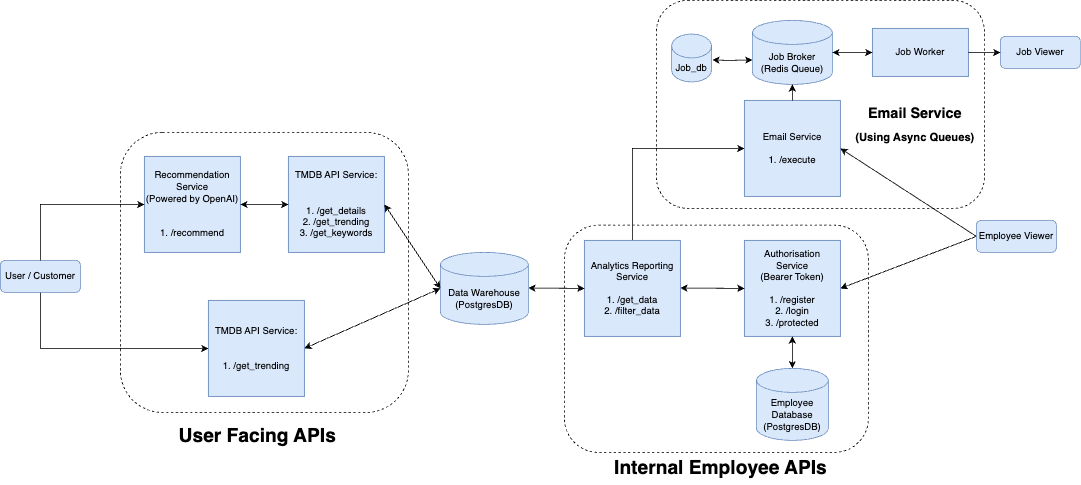

The diagram above was exported from draw.io. Its source (the exported page's mxGraphModel, read from the mxfile embedded in the PNG):
<mxGraphModel dx="2528" dy="905" grid="1" gridSize="10" guides="1" tooltips="1" connect="1" arrows="1" fold="1" page="1" pageScale="1" pageWidth="850" pageHeight="1100" math="0" shadow="0">
  <root>
    <mxCell id="0" />
    <mxCell id="1" parent="0" />
    <mxCell id="z6GYM_xO4IkzXsx2LWee-50" value="" style="rounded=1;whiteSpace=wrap;html=1;glass=0;sketch=0;dashed=1;fillColor=none;" vertex="1" parent="1">
      <mxGeometry x="-100" y="210" width="360" height="350" as="geometry" />
    </mxCell>
    <mxCell id="z6GYM_xO4IkzXsx2LWee-48" value="" style="rounded=1;whiteSpace=wrap;html=1;glass=0;sketch=0;dashed=1;fillColor=none;" vertex="1" parent="1">
      <mxGeometry x="570" y="45" width="410" height="260" as="geometry" />
    </mxCell>
    <mxCell id="z6GYM_xO4IkzXsx2LWee-51" value="" style="rounded=1;whiteSpace=wrap;html=1;glass=0;sketch=0;dashed=1;fillColor=none;" vertex="1" parent="1">
      <mxGeometry x="455" y="326" width="380" height="284" as="geometry" />
    </mxCell>
    <mxCell id="z6GYM_xO4IkzXsx2LWee-18" style="edgeStyle=orthogonalEdgeStyle;rounded=0;orthogonalLoop=1;jettySize=auto;html=1;exitX=0.5;exitY=1;exitDx=0;exitDy=0;entryX=0;entryY=0.5;entryDx=0;entryDy=0;" edge="1" parent="1" source="z6GYM_xO4IkzXsx2LWee-1" target="z6GYM_xO4IkzXsx2LWee-2">
      <mxGeometry relative="1" as="geometry" />
    </mxCell>
    <mxCell id="z6GYM_xO4IkzXsx2LWee-1" value="&lt;div style=&quot;text-align: justify; line-height: 170%;&quot;&gt;&lt;span style=&quot;background-color: initial;&quot;&gt;User / Customer&lt;/span&gt;&lt;/div&gt;" style="rounded=1;whiteSpace=wrap;html=1;align=center;sketch=0;glass=0;fillColor=#dae8fc;strokeColor=#6c8ebf;" vertex="1" parent="1">
      <mxGeometry x="-250" y="370" width="100" height="40" as="geometry" />
    </mxCell>
    <mxCell id="z6GYM_xO4IkzXsx2LWee-2" value="TMDB API Service:&lt;br&gt;&lt;br&gt;&lt;br&gt;1. /get_trending&lt;br&gt;" style="rounded=0;whiteSpace=wrap;html=1;fillColor=#dae8fc;strokeColor=#6c8ebf;" vertex="1" parent="1">
      <mxGeometry x="10" y="420" width="120" height="120" as="geometry" />
    </mxCell>
    <mxCell id="z6GYM_xO4IkzXsx2LWee-3" value="Data Warehouse&lt;br&gt;(PostgresDB)" style="shape=cylinder3;whiteSpace=wrap;html=1;boundedLbl=1;backgroundOutline=1;size=15;rounded=0;glass=0;sketch=0;fillColor=#dae8fc;strokeColor=#6c8ebf;" vertex="1" parent="1">
      <mxGeometry x="300" y="360" width="110" height="90" as="geometry" />
    </mxCell>
    <mxCell id="z6GYM_xO4IkzXsx2LWee-4" value="Authorisation&lt;br&gt;Service&lt;br&gt;(Bearer Token)&lt;br&gt;&lt;br&gt;1. /register&lt;br&gt;2. /login&lt;br&gt;3. /protected" style="rounded=0;whiteSpace=wrap;html=1;glass=0;sketch=0;fillColor=#dae8fc;strokeColor=#6c8ebf;" vertex="1" parent="1">
      <mxGeometry x="680" y="345" width="120" height="120" as="geometry" />
    </mxCell>
    <mxCell id="z6GYM_xO4IkzXsx2LWee-56" style="edgeStyle=orthogonalEdgeStyle;rounded=0;orthogonalLoop=1;jettySize=auto;html=1;exitX=0.5;exitY=0;exitDx=0;exitDy=0;entryX=0;entryY=0.5;entryDx=0;entryDy=0;" edge="1" parent="1" source="z6GYM_xO4IkzXsx2LWee-5" target="z6GYM_xO4IkzXsx2LWee-6">
      <mxGeometry relative="1" as="geometry" />
    </mxCell>
    <mxCell id="z6GYM_xO4IkzXsx2LWee-5" value="Analytics Reporting Service&lt;br&gt;&lt;br&gt;1. /get_data&lt;br&gt;2. /filter_data" style="rounded=0;whiteSpace=wrap;html=1;glass=0;sketch=0;fillColor=#dae8fc;strokeColor=#6c8ebf;" vertex="1" parent="1">
      <mxGeometry x="480" y="345" width="120" height="120" as="geometry" />
    </mxCell>
    <mxCell id="z6GYM_xO4IkzXsx2LWee-6" value="Email Service&lt;br&gt;&lt;br&gt;1. /execute" style="rounded=0;whiteSpace=wrap;html=1;glass=0;sketch=0;fillColor=#dae8fc;strokeColor=#6c8ebf;" vertex="1" parent="1">
      <mxGeometry x="680" y="170" width="120" height="120" as="geometry" />
    </mxCell>
    <mxCell id="z6GYM_xO4IkzXsx2LWee-7" value="Recommendation Service&lt;br&gt;(Powered by OpenAI)&lt;br&gt;&lt;br&gt;&lt;br&gt;1. /recommend" style="rounded=0;whiteSpace=wrap;html=1;glass=0;sketch=0;fillColor=#dae8fc;strokeColor=#6c8ebf;" vertex="1" parent="1">
      <mxGeometry x="-70" y="240" width="120" height="120" as="geometry" />
    </mxCell>
    <mxCell id="z6GYM_xO4IkzXsx2LWee-8" value="Job_db" style="shape=cylinder3;whiteSpace=wrap;html=1;boundedLbl=1;backgroundOutline=1;size=15;rounded=0;glass=0;sketch=0;fillColor=#dae8fc;strokeColor=#6c8ebf;" vertex="1" parent="1">
      <mxGeometry x="589" y="87" width="50" height="60" as="geometry" />
    </mxCell>
    <mxCell id="z6GYM_xO4IkzXsx2LWee-9" value="Job Broker&lt;br&gt;(Redis Queue)" style="shape=cylinder3;whiteSpace=wrap;html=1;boundedLbl=1;backgroundOutline=1;size=15;rounded=0;glass=0;sketch=0;fillColor=#dae8fc;strokeColor=#6c8ebf;" vertex="1" parent="1">
      <mxGeometry x="690" y="70" width="100" height="80" as="geometry" />
    </mxCell>
    <mxCell id="z6GYM_xO4IkzXsx2LWee-13" value="TMDB API Service:&lt;br&gt;&lt;br&gt;&lt;br&gt;1. /get_details&lt;br&gt;2. /get_trending&lt;br&gt;3. /get_keywords" style="rounded=0;whiteSpace=wrap;html=1;fillColor=#dae8fc;strokeColor=#6c8ebf;" vertex="1" parent="1">
      <mxGeometry x="110" y="240" width="120" height="120" as="geometry" />
    </mxCell>
    <mxCell id="z6GYM_xO4IkzXsx2LWee-19" value="" style="endArrow=classic;startArrow=classic;html=1;rounded=0;entryX=0;entryY=0.5;entryDx=0;entryDy=0;" edge="1" parent="1" target="z6GYM_xO4IkzXsx2LWee-13">
      <mxGeometry width="50" height="50" relative="1" as="geometry">
        <mxPoint x="50" y="300" as="sourcePoint" />
        <mxPoint x="70" y="250" as="targetPoint" />
      </mxGeometry>
    </mxCell>
    <mxCell id="z6GYM_xO4IkzXsx2LWee-20" value="" style="endArrow=classic;startArrow=classic;html=1;rounded=0;entryX=0;entryY=0.5;entryDx=0;entryDy=0;entryPerimeter=0;exitX=1;exitY=0.5;exitDx=0;exitDy=0;" edge="1" parent="1" source="z6GYM_xO4IkzXsx2LWee-13" target="z6GYM_xO4IkzXsx2LWee-3">
      <mxGeometry width="50" height="50" relative="1" as="geometry">
        <mxPoint x="200" y="300" as="sourcePoint" />
        <mxPoint x="250" y="250" as="targetPoint" />
      </mxGeometry>
    </mxCell>
    <mxCell id="z6GYM_xO4IkzXsx2LWee-22" style="edgeStyle=orthogonalEdgeStyle;rounded=0;orthogonalLoop=1;jettySize=auto;html=1;exitX=0.5;exitY=0;exitDx=0;exitDy=0;entryX=0;entryY=0.5;entryDx=0;entryDy=0;" edge="1" parent="1" source="z6GYM_xO4IkzXsx2LWee-1" target="z6GYM_xO4IkzXsx2LWee-7">
      <mxGeometry relative="1" as="geometry">
        <mxPoint x="-180" y="440" as="sourcePoint" />
        <mxPoint y="490" as="targetPoint" />
      </mxGeometry>
    </mxCell>
    <mxCell id="z6GYM_xO4IkzXsx2LWee-24" value="" style="endArrow=classic;startArrow=classic;html=1;rounded=0;entryX=0;entryY=0.5;entryDx=0;entryDy=0;entryPerimeter=0;exitX=1;exitY=0.5;exitDx=0;exitDy=0;" edge="1" parent="1" source="z6GYM_xO4IkzXsx2LWee-2" target="z6GYM_xO4IkzXsx2LWee-3">
      <mxGeometry width="50" height="50" relative="1" as="geometry">
        <mxPoint x="210" y="310" as="sourcePoint" />
        <mxPoint x="310" y="410" as="targetPoint" />
      </mxGeometry>
    </mxCell>
    <mxCell id="z6GYM_xO4IkzXsx2LWee-25" value="&lt;div style=&quot;text-align: justify; line-height: 170%;&quot;&gt;&lt;span style=&quot;background-color: initial;&quot;&gt;Employee Viewer&lt;/span&gt;&lt;/div&gt;" style="rounded=1;whiteSpace=wrap;html=1;align=center;sketch=0;glass=0;fillColor=#dae8fc;strokeColor=#6c8ebf;" vertex="1" parent="1">
      <mxGeometry x="970" y="320" width="100" height="40" as="geometry" />
    </mxCell>
    <mxCell id="z6GYM_xO4IkzXsx2LWee-26" value="Employee &lt;br&gt;Database&lt;br&gt;(PostgresDB)" style="shape=cylinder3;whiteSpace=wrap;html=1;boundedLbl=1;backgroundOutline=1;size=15;rounded=0;glass=0;sketch=0;fillColor=#dae8fc;strokeColor=#6c8ebf;" vertex="1" parent="1">
      <mxGeometry x="695" y="505" width="90" height="90" as="geometry" />
    </mxCell>
    <mxCell id="z6GYM_xO4IkzXsx2LWee-29" value="" style="endArrow=classic;startArrow=classic;html=1;rounded=0;entryX=0.5;entryY=0;entryDx=0;entryDy=0;entryPerimeter=0;exitX=0.5;exitY=1;exitDx=0;exitDy=0;" edge="1" parent="1" source="z6GYM_xO4IkzXsx2LWee-4" target="z6GYM_xO4IkzXsx2LWee-26">
      <mxGeometry width="50" height="50" relative="1" as="geometry">
        <mxPoint x="625" y="460" as="sourcePoint" />
        <mxPoint x="695" y="565" as="targetPoint" />
      </mxGeometry>
    </mxCell>
    <mxCell id="z6GYM_xO4IkzXsx2LWee-30" value="" style="endArrow=classic;startArrow=classic;html=1;rounded=0;entryX=0;entryY=0.5;entryDx=0;entryDy=0;" edge="1" parent="1" target="z6GYM_xO4IkzXsx2LWee-4">
      <mxGeometry width="50" height="50" relative="1" as="geometry">
        <mxPoint x="600" y="404.5" as="sourcePoint" />
        <mxPoint x="660" y="404.5" as="targetPoint" />
      </mxGeometry>
    </mxCell>
    <mxCell id="z6GYM_xO4IkzXsx2LWee-31" value="" style="endArrow=classic;startArrow=classic;html=1;rounded=0;" edge="1" parent="1">
      <mxGeometry width="50" height="50" relative="1" as="geometry">
        <mxPoint x="410" y="404.5" as="sourcePoint" />
        <mxPoint x="480" y="405" as="targetPoint" />
      </mxGeometry>
    </mxCell>
    <mxCell id="z6GYM_xO4IkzXsx2LWee-33" value="" style="endArrow=classic;html=1;rounded=0;exitX=0;exitY=0.5;exitDx=0;exitDy=0;entryX=1;entryY=0.5;entryDx=0;entryDy=0;" edge="1" parent="1" source="z6GYM_xO4IkzXsx2LWee-25" target="z6GYM_xO4IkzXsx2LWee-6">
      <mxGeometry width="50" height="50" relative="1" as="geometry">
        <mxPoint x="380" y="300" as="sourcePoint" />
        <mxPoint x="430" y="250" as="targetPoint" />
      </mxGeometry>
    </mxCell>
    <mxCell id="z6GYM_xO4IkzXsx2LWee-34" value="" style="endArrow=classic;html=1;rounded=0;exitX=0;exitY=0.5;exitDx=0;exitDy=0;entryX=1;entryY=0.5;entryDx=0;entryDy=0;" edge="1" parent="1" source="z6GYM_xO4IkzXsx2LWee-25" target="z6GYM_xO4IkzXsx2LWee-4">
      <mxGeometry width="50" height="50" relative="1" as="geometry">
        <mxPoint x="1060" y="400" as="sourcePoint" />
        <mxPoint x="810" y="260" as="targetPoint" />
      </mxGeometry>
    </mxCell>
    <mxCell id="z6GYM_xO4IkzXsx2LWee-36" value="" style="endArrow=classic;html=1;rounded=0;exitX=0.5;exitY=0;exitDx=0;exitDy=0;entryX=0.5;entryY=1;entryDx=0;entryDy=0;entryPerimeter=0;" edge="1" parent="1" source="z6GYM_xO4IkzXsx2LWee-6" target="z6GYM_xO4IkzXsx2LWee-9">
      <mxGeometry width="50" height="50" relative="1" as="geometry">
        <mxPoint x="920" y="335" as="sourcePoint" />
        <mxPoint x="810" y="260" as="targetPoint" />
      </mxGeometry>
    </mxCell>
    <mxCell id="z6GYM_xO4IkzXsx2LWee-38" value="&lt;div style=&quot;text-align: justify; line-height: 170%;&quot;&gt;&lt;span style=&quot;background-color: initial;&quot;&gt;Job Viewer&lt;/span&gt;&lt;/div&gt;" style="rounded=1;whiteSpace=wrap;html=1;align=center;sketch=0;glass=0;fillColor=#dae8fc;strokeColor=#6c8ebf;" vertex="1" parent="1">
      <mxGeometry x="1000" y="90" width="100" height="40" as="geometry" />
    </mxCell>
    <mxCell id="z6GYM_xO4IkzXsx2LWee-39" value="Job Worker" style="rounded=0;whiteSpace=wrap;html=1;glass=0;sketch=0;fillColor=#dae8fc;strokeColor=#6c8ebf;" vertex="1" parent="1">
      <mxGeometry x="840" y="80" width="120" height="60" as="geometry" />
    </mxCell>
    <mxCell id="z6GYM_xO4IkzXsx2LWee-43" value="" style="endArrow=classic;html=1;rounded=0;" edge="1" parent="1">
      <mxGeometry width="50" height="50" relative="1" as="geometry">
        <mxPoint x="960" y="110" as="sourcePoint" />
        <mxPoint x="1000" y="110" as="targetPoint" />
      </mxGeometry>
    </mxCell>
    <mxCell id="z6GYM_xO4IkzXsx2LWee-46" value="" style="endArrow=classic;startArrow=classic;html=1;rounded=0;entryX=0;entryY=0.5;entryDx=0;entryDy=0;exitX=1;exitY=0.5;exitDx=0;exitDy=0;exitPerimeter=0;" edge="1" parent="1" source="z6GYM_xO4IkzXsx2LWee-9" target="z6GYM_xO4IkzXsx2LWee-39">
      <mxGeometry width="50" height="50" relative="1" as="geometry">
        <mxPoint x="790" y="140" as="sourcePoint" />
        <mxPoint x="870" y="140.5" as="targetPoint" />
      </mxGeometry>
    </mxCell>
    <mxCell id="z6GYM_xO4IkzXsx2LWee-47" value="" style="endArrow=classic;startArrow=classic;html=1;rounded=0;entryX=0;entryY=0.5;entryDx=0;entryDy=0;exitX=1;exitY=0.5;exitDx=0;exitDy=0;exitPerimeter=0;" edge="1" parent="1">
      <mxGeometry width="50" height="50" relative="1" as="geometry">
        <mxPoint x="639.9999999999995" y="119.41" as="sourcePoint" />
        <mxPoint x="689.9999999999995" y="119.41" as="targetPoint" />
        <Array as="points">
          <mxPoint x="660" y="120" />
        </Array>
      </mxGeometry>
    </mxCell>
    <mxCell id="z6GYM_xO4IkzXsx2LWee-57" value="User Facing APIs" style="text;strokeColor=none;fillColor=none;html=1;fontSize=24;fontStyle=1;verticalAlign=middle;align=center;rounded=0;glass=0;dashed=1;sketch=0;" vertex="1" parent="1">
      <mxGeometry x="-24" y="570" width="190" height="40" as="geometry" />
    </mxCell>
    <mxCell id="z6GYM_xO4IkzXsx2LWee-58" value="Internal Employee APIs" style="text;strokeColor=none;fillColor=none;html=1;fontSize=24;fontStyle=1;verticalAlign=middle;align=center;rounded=0;glass=0;dashed=1;sketch=0;" vertex="1" parent="1">
      <mxGeometry x="555" y="610" width="190" height="40" as="geometry" />
    </mxCell>
    <mxCell id="z6GYM_xO4IkzXsx2LWee-61" value="&lt;font style=&quot;&quot;&gt;&lt;span style=&quot;font-size: 18px;&quot;&gt;Email Service &lt;/span&gt;&lt;br&gt;&lt;font style=&quot;font-size: 14px;&quot;&gt;(Using Async Queues)&lt;/font&gt;&lt;/font&gt;" style="text;strokeColor=none;fillColor=none;html=1;fontSize=24;fontStyle=1;verticalAlign=middle;align=center;rounded=0;glass=0;dashed=1;sketch=0;" vertex="1" parent="1">
      <mxGeometry x="793" y="178" width="200" height="40" as="geometry" />
    </mxCell>
  </root>
</mxGraphModel>